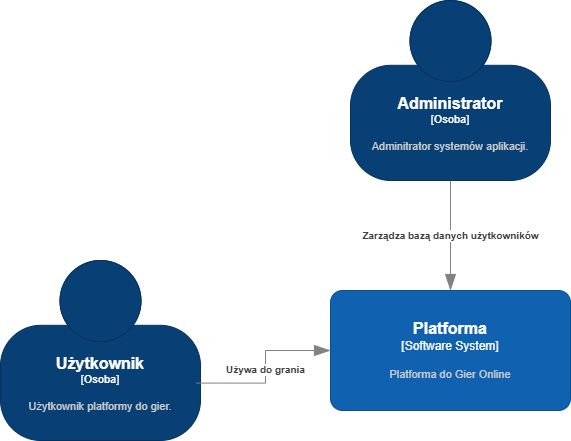

The diagram above was exported from draw.io. Its source (the exported page's mxGraphModel, read from the mxfile embedded in the PNG):
<mxGraphModel dx="1042" dy="1412" grid="1" gridSize="10" guides="1" tooltips="1" connect="1" arrows="1" fold="1" page="1" pageScale="1" pageWidth="1100" pageHeight="850" background="#ffffff" math="0" shadow="0">
  <root>
    <mxCell id="0" />
    <mxCell id="1" parent="0" />
    <object placeholders="1" c4Name="Użytkownik" c4Type="Osoba" c4Description="Użytkownik platformy do gier." label="&lt;font style=&quot;font-size: 16px&quot;&gt;&lt;b&gt;%c4Name%&lt;/b&gt;&lt;/font&gt;&lt;div&gt;[%c4Type%]&lt;/div&gt;&lt;br&gt;&lt;div&gt;&lt;font style=&quot;font-size: 11px&quot;&gt;&lt;font color=&quot;#cccccc&quot;&gt;%c4Description%&lt;/font&gt;&lt;/div&gt;" id="xEPR5fihIZSG2lmdwpA7-4">
      <mxCell style="html=1;fontSize=11;dashed=0;whiteSpace=wrap;fillColor=#083F75;strokeColor=#06315C;fontColor=#ffffff;shape=mxgraph.c4.person2;align=center;metaEdit=1;points=[[0.5,0,0],[1,0.5,0],[1,0.75,0],[0.75,1,0],[0.5,1,0],[0.25,1,0],[0,0.75,0],[0,0.5,0]];resizable=0;" vertex="1" parent="1">
        <mxGeometry x="290" y="210" width="200" height="180" as="geometry" />
      </mxCell>
    </object>
    <object placeholders="1" c4Name="Platforma" c4Type="Software System" c4Description="Platforma do Gier Online" label="&lt;font style=&quot;font-size: 16px&quot;&gt;&lt;b&gt;%c4Name%&lt;/b&gt;&lt;/font&gt;&lt;div&gt;[%c4Type%]&lt;/div&gt;&lt;br&gt;&lt;div&gt;&lt;font style=&quot;font-size: 11px&quot;&gt;&lt;font color=&quot;#cccccc&quot;&gt;%c4Description%&lt;/font&gt;&lt;/div&gt;" id="xEPR5fihIZSG2lmdwpA7-5">
      <mxCell style="rounded=1;whiteSpace=wrap;html=1;labelBackgroundColor=none;fillColor=#1061B0;fontColor=#ffffff;align=center;arcSize=10;strokeColor=#0D5091;metaEdit=1;resizable=0;points=[[0.25,0,0],[0.5,0,0],[0.75,0,0],[1,0.25,0],[1,0.5,0],[1,0.75,0],[0.75,1,0],[0.5,1,0],[0.25,1,0],[0,0.75,0],[0,0.5,0],[0,0.25,0]];" vertex="1" parent="1">
        <mxGeometry x="620" y="240" width="240" height="120" as="geometry" />
      </mxCell>
    </object>
    <object placeholders="1" c4Type="Relationship" c4Description="Używa do grania" label="&lt;div style=&quot;text-align: left&quot;&gt;&lt;div style=&quot;text-align: center&quot;&gt;&lt;b&gt;%c4Description%&lt;/b&gt;&lt;/div&gt;" id="xEPR5fihIZSG2lmdwpA7-6">
      <mxCell style="endArrow=blockThin;html=1;fontSize=10;fontColor=#404040;strokeWidth=1;endFill=1;strokeColor=#828282;elbow=vertical;metaEdit=1;endSize=14;startSize=14;jumpStyle=arc;jumpSize=16;rounded=0;edgeStyle=orthogonalEdgeStyle;exitX=0.98;exitY=0.681;exitDx=0;exitDy=0;exitPerimeter=0;entryX=0;entryY=0.5;entryDx=0;entryDy=0;entryPerimeter=0;" edge="1" parent="1" source="xEPR5fihIZSG2lmdwpA7-4" target="xEPR5fihIZSG2lmdwpA7-5">
        <mxGeometry width="240" relative="1" as="geometry">
          <mxPoint x="680" y="390" as="sourcePoint" />
          <mxPoint x="920" y="390" as="targetPoint" />
        </mxGeometry>
      </mxCell>
    </object>
    <object placeholders="1" c4Name="Administrator" c4Type="Osoba" c4Description="Adminitrator systemów aplikacji." label="&lt;font style=&quot;font-size: 16px&quot;&gt;&lt;b&gt;%c4Name%&lt;/b&gt;&lt;/font&gt;&lt;div&gt;[%c4Type%]&lt;/div&gt;&lt;br&gt;&lt;div&gt;&lt;font style=&quot;font-size: 11px&quot;&gt;&lt;font color=&quot;#cccccc&quot;&gt;%c4Description%&lt;/font&gt;&lt;/div&gt;" id="xEPR5fihIZSG2lmdwpA7-7">
      <mxCell style="html=1;fontSize=11;dashed=0;whiteSpace=wrap;fillColor=#083F75;strokeColor=#06315C;fontColor=#ffffff;shape=mxgraph.c4.person2;align=center;metaEdit=1;points=[[0.5,0,0],[1,0.5,0],[1,0.75,0],[0.75,1,0],[0.5,1,0],[0.25,1,0],[0,0.75,0],[0,0.5,0]];resizable=0;" vertex="1" parent="1">
        <mxGeometry x="640" y="-50" width="200" height="180" as="geometry" />
      </mxCell>
    </object>
    <object placeholders="1" c4Type="Relationship" c4Description="Zarządza bazą danych użytkowników" label="&lt;div style=&quot;text-align: left&quot;&gt;&lt;div style=&quot;text-align: center&quot;&gt;&lt;b&gt;%c4Description%&lt;/b&gt;&lt;/div&gt;" id="xEPR5fihIZSG2lmdwpA7-8">
      <mxCell style="endArrow=blockThin;html=1;fontSize=10;fontColor=#404040;strokeWidth=1;endFill=1;strokeColor=#828282;elbow=vertical;metaEdit=1;endSize=14;startSize=14;jumpStyle=arc;jumpSize=16;rounded=0;edgeStyle=orthogonalEdgeStyle;entryX=0.5;entryY=0;entryDx=0;entryDy=0;entryPerimeter=0;exitX=0.5;exitY=1;exitDx=0;exitDy=0;exitPerimeter=0;" edge="1" parent="1" source="xEPR5fihIZSG2lmdwpA7-7" target="xEPR5fihIZSG2lmdwpA7-5">
        <mxGeometry width="240" relative="1" as="geometry">
          <mxPoint x="680" y="130" as="sourcePoint" />
          <mxPoint x="920" y="130" as="targetPoint" />
        </mxGeometry>
      </mxCell>
    </object>
  </root>
</mxGraphModel>